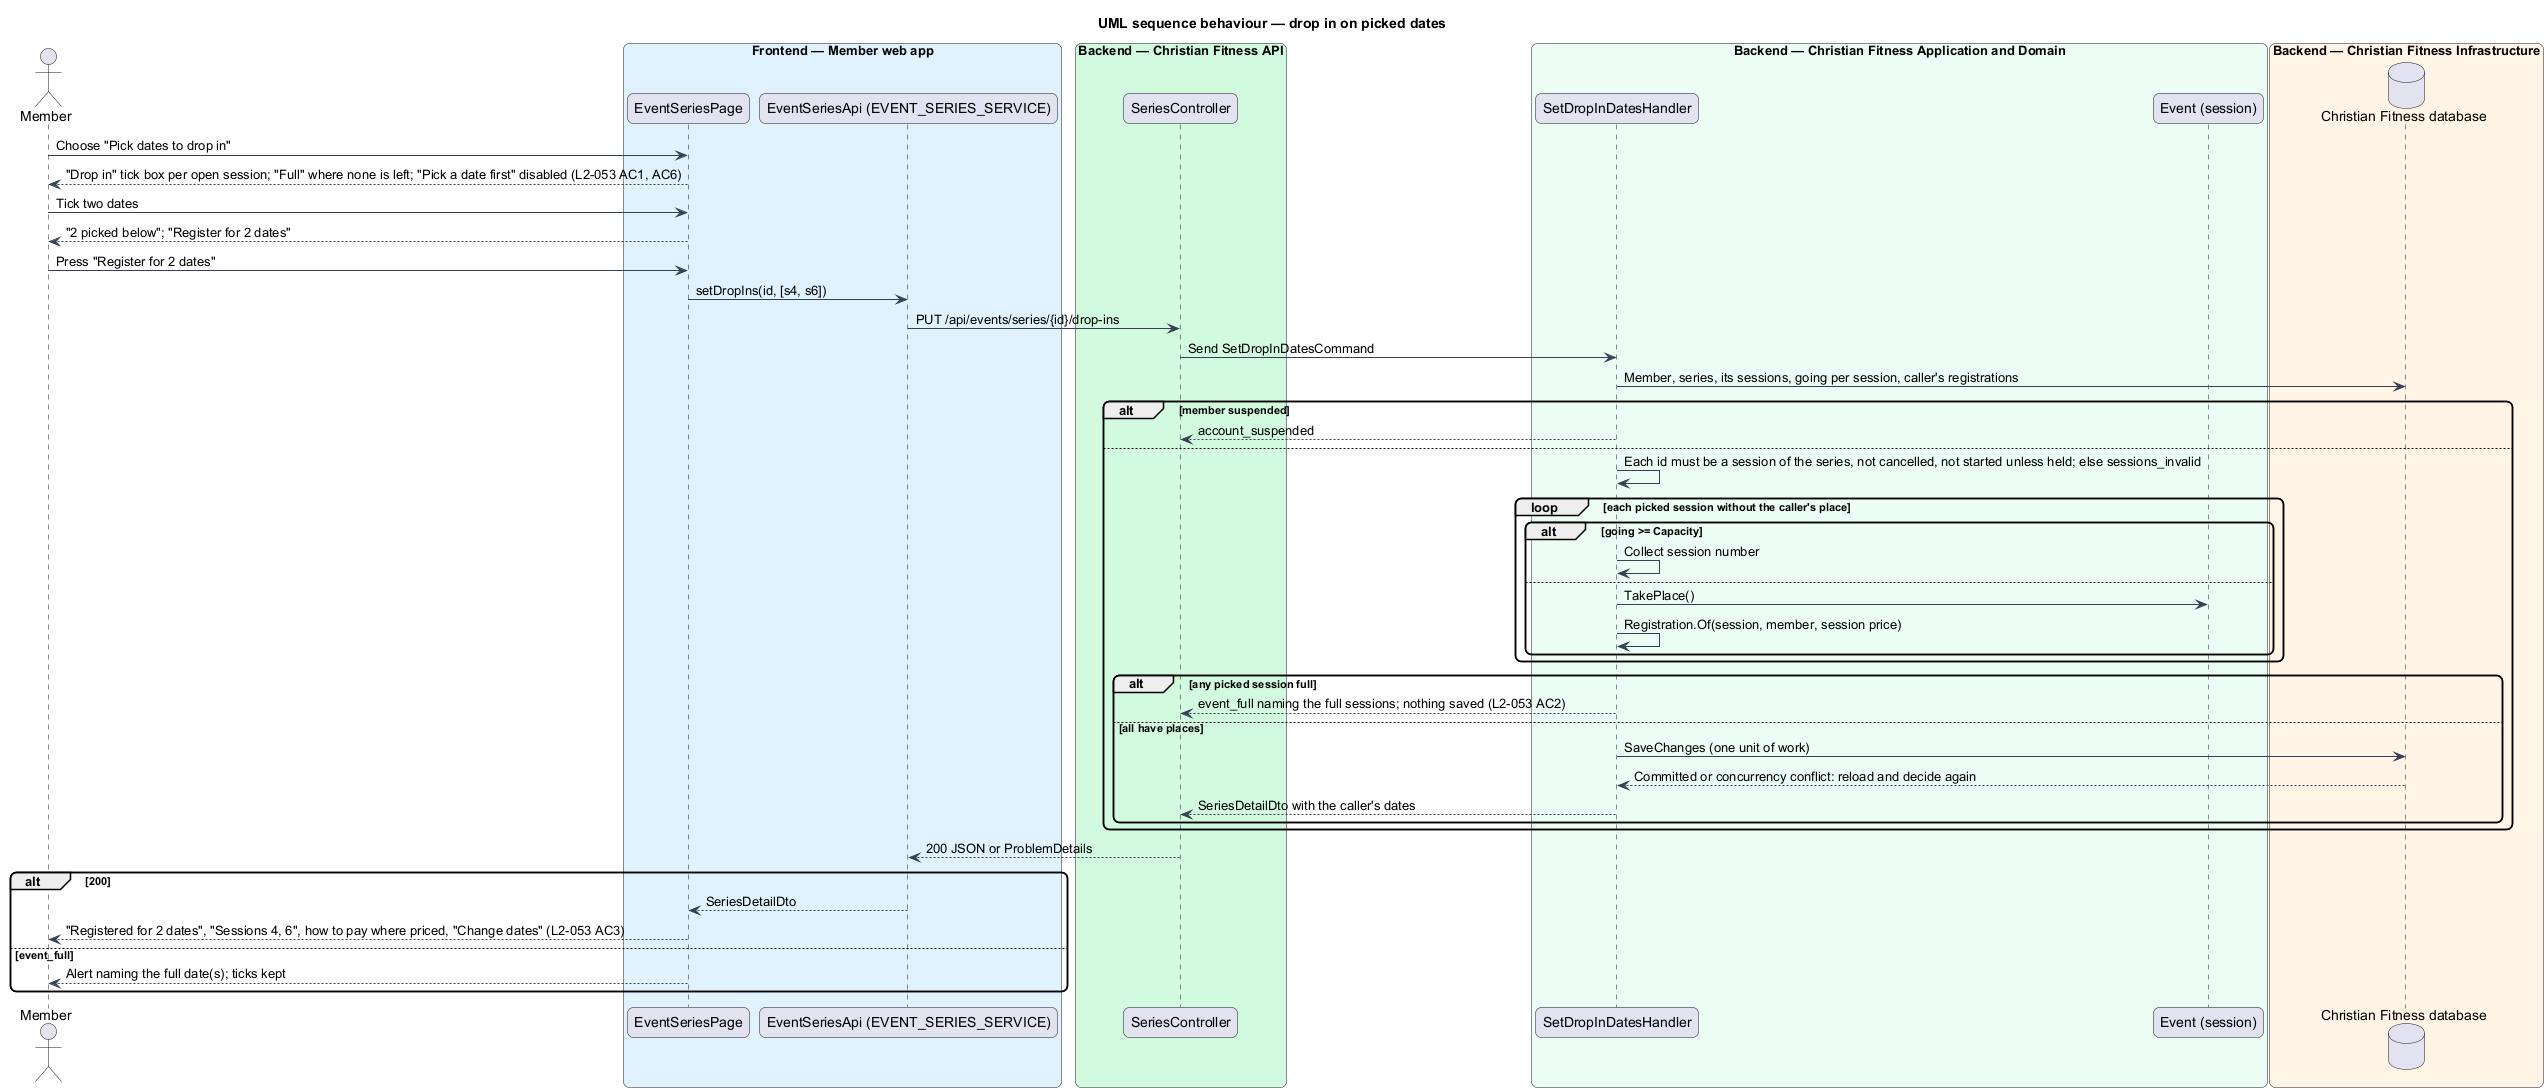

The diagram above was rendered by PlantUML. Its source (embedded in the PNG):
@startuml
title UML sequence behaviour — drop in on picked dates
skinparam backgroundColor #FFFFFF
skinparam shadowing false
skinparam roundcorner 12
skinparam defaultFontName Arial
skinparam ArrowColor #344054
actor "Member" as actor
box "Frontend — Member web app" #E0F2FE
  participant "EventSeriesPage" as page
  participant "EventSeriesApi (EVENT_SERIES_SERVICE)" as client
end box
box "Backend — Christian Fitness API" #D1FADF
  participant "SeriesController" as ctrl
end box
box "Backend — Christian Fitness Application and Domain" #ECFDF3
  participant "SetDropInDatesHandler" as h
  participant "Event (session)" as ent
end box
box "Backend — Christian Fitness Infrastructure" #FFF4E5
  database "Christian Fitness database" as db
end box
actor -> page : Choose "Pick dates to drop in"
page --> actor : "Drop in" tick box per open session; "Full" where none is left; "Pick a date first" disabled (L2-053 AC1, AC6)
actor -> page : Tick two dates
page --> actor : "2 picked below"; "Register for 2 dates"
actor -> page : Press "Register for 2 dates"
page -> client : setDropIns(id, [s4, s6])
client -> ctrl : PUT /api/events/series/{id}/drop-ins
ctrl -> h : Send SetDropInDatesCommand
h -> db : Member, series, its sessions, going per session, caller's registrations
alt member suspended
  h --> ctrl : account_suspended
else
  h -> h : Each id must be a session of the series, not cancelled, not started unless held; else sessions_invalid
  loop each picked session without the caller's place
    alt going >= Capacity
      h -> h : Collect session number
    else
      h -> ent : TakePlace()
      h -> h : Registration.Of(session, member, session price)
    end
  end
  alt any picked session full
    h --> ctrl : event_full naming the full sessions; nothing saved (L2-053 AC2)
  else all have places
    h -> db : SaveChanges (one unit of work)
    db --> h : Committed or concurrency conflict: reload and decide again
    h --> ctrl : SeriesDetailDto with the caller's dates
  end
end
ctrl --> client : 200 JSON or ProblemDetails
alt 200
  client --> page : SeriesDetailDto
  page --> actor : "Registered for 2 dates", "Sessions 4, 6", how to pay where priced, "Change dates" (L2-053 AC3)
else event_full
  page --> actor : Alert naming the full date(s); ticks kept
end
@enduml